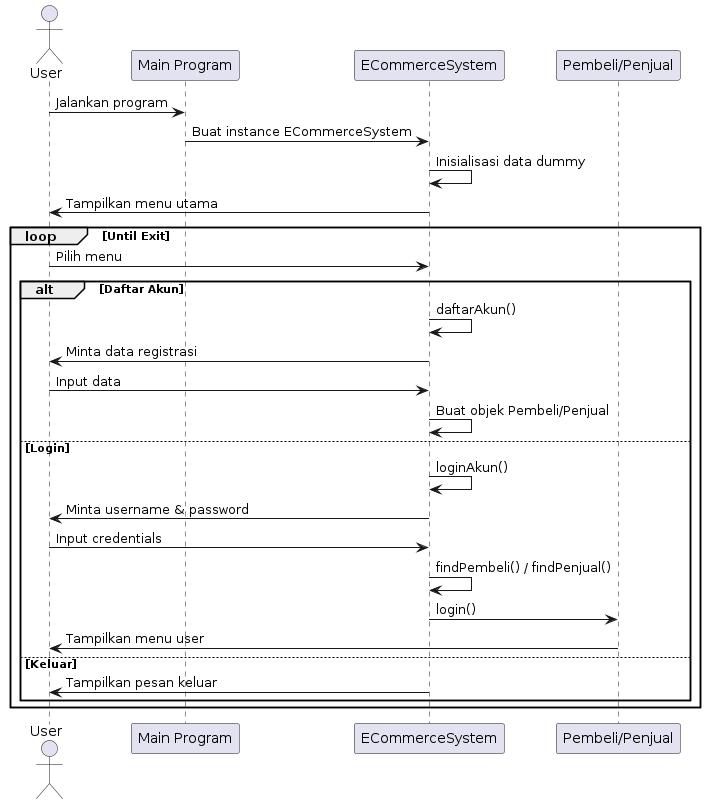

The diagram above was rendered by PlantUML. Its source (embedded in the PNG):
@startuml ECommerce_Sequence_Diagram

actor User
participant "Main Program" as Main
participant "ECommerceSystem" as ECS
participant "Pembeli/Penjual" as UserClass

User -> Main: Jalankan program
Main -> ECS: Buat instance ECommerceSystem
ECS -> ECS: Inisialisasi data dummy
ECS -> User: Tampilkan menu utama

loop Until Exit
    User -> ECS: Pilih menu
    alt Daftar Akun
        ECS -> ECS: daftarAkun()
        ECS -> User: Minta data registrasi
        User -> ECS: Input data
        ECS -> ECS: Buat objek Pembeli/Penjual
    else Login
        ECS -> ECS: loginAkun()
        ECS -> User: Minta username & password
        User -> ECS: Input credentials
        ECS -> ECS: findPembeli() / findPenjual()
        ECS -> UserClass: login()
        UserClass -> User: Tampilkan menu user
    else Keluar
        ECS -> User: Tampilkan pesan keluar
    end
end

@enduml